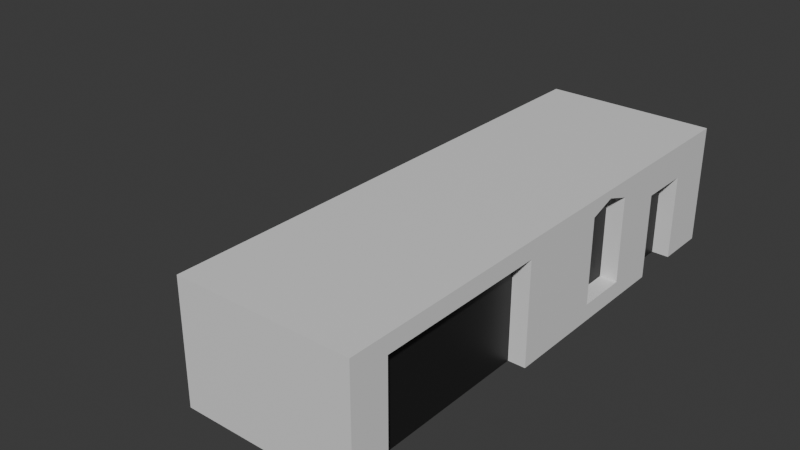 # Source: Edificio-2.blend  (saved by Blender 4.5.87; exported with 4.5.12 LTS)
import bpy
from mathutils import Matrix  # noqa: F401  (used for matrix-valued properties, if any)

bpy.ops.wm.read_factory_settings(use_empty=True)
scene = bpy.context.scene
scene.name = 'Scene'

# ---- collections
col_collection = bpy.data.collections.new('Collection'); scene.collection.children.link(col_collection)

# ---- materials (node trees are filled in below, after node groups)
mat_base = bpy.data.materials.new('BASE')
mat_ventanas_puertas = bpy.data.materials.new('Ventanas/Puertas')

# ---- material node trees
mat_base.use_nodes = True; mat_base.node_tree.nodes.clear()
_N = mat_base.node_tree.nodes; _L = mat_base.node_tree.links
n0 = _N.new('ShaderNodeBsdfPrincipled'); n0.name = 'Principled BSDF'; n0.location = (-200, 100)
n1 = _N.new('ShaderNodeOutputMaterial'); n1.name = 'Material Output'; n1.location = (200, 100)
_L.new(n0.outputs[0], n1.inputs[0])
n1.is_active_output = True
mat_ventanas_puertas.use_nodes = True; mat_ventanas_puertas.node_tree.nodes.clear()
_N = mat_ventanas_puertas.node_tree.nodes; _L = mat_ventanas_puertas.node_tree.links
n0 = _N.new('ShaderNodeBsdfPrincipled'); n0.name = 'Principled BSDF'; n0.location = (-200, 100)
n0.inputs[0].default_value = (0.01232, 0.01232, 0.01232, 1.0)
n1 = _N.new('ShaderNodeOutputMaterial'); n1.name = 'Material Output'; n1.location = (200, 100)
_L.new(n0.outputs[0], n1.inputs[0])
n1.is_active_output = True

# ---- world
world_world = bpy.data.worlds.new('World'); scene.world = world_world
world_world.use_nodes = True; world_world.node_tree.nodes.clear()
_N = world_world.node_tree.nodes; _L = world_world.node_tree.links
n0 = _N.new('ShaderNodeOutputWorld'); n0.name = 'World Output'; n0.location = (200, 100)
n1 = _N.new('ShaderNodeBackground'); n1.name = 'Background'; n1.location = (-200, 100)
n1.inputs[0].default_value = (0.05088, 0.05088, 0.05088, 1.0)
_L.new(n1.outputs[0], n0.inputs[0])
n0.is_active_output = True
world_world.color = (0.05088, 0.05088, 0.05088)
world_world.sun_shadow_jitter_overblur = 0.0

# ---- meshes
me_plane = bpy.data.meshes.new('Plane')
me_plane.from_pydata([(-1.0, -1.0, 0.0), (1.0, -1.0, 0.0), (-1.0, 1.0, 0.0), (1.0, 1.0, 0.0), (1.0, 0.0, 0.0), (1.0, 0.2, 0.0), (1.0, 0.4, 0.0), (1.0, 0.6, 0.0), (1.0, 0.8, 0.0), (0.0, -1.0, 0.0), (1.0, -0.85, 0.0), (0.0, 1.0, 0.0), (-1.0, 1.0, 0.0), (1.0, -1.0, 0.7), (0.0, 1.0, 0.7), (1.0, 1.0, 0.7), (-1.0, -1.0, 0.0), (1.0, -0.17, 0.0), (1.0, 0.2, 0.1), (1.0, 0.4, 0.1), (0.9, 0.2, 0.1), (0.9, 0.4, 0.1), (0.9, 0.2, 0.6), (0.9, 0.4, 0.6), (0.9, 0.3, 0.65), (1.0, 0.2, 0.6), (1.0, 0.4, 0.6), (1.0, 0.6, 0.5), (1.0, 0.8, 0.5), (0.9, 0.8, 0.0), (0.9, 0.6, 0.0), (1.0, 0.2, 0.6), (1.0, 0.4, 0.6), (1.0, 0.3, 0.65), (1.0, 0.0, 0.7), (0.9, 0.6, 0.5), (0.9, 0.8, 0.5), (1.0, 0.6, 0.7), (1.0, 0.6, 0.7), (1.0, 0.8, 0.7), (1.0, 1.0, 0.7), (1.0, 0.8, 0.7), (1.0, -0.85, 0.6), (1.0, -0.17, 0.6), (1.0, -1.0, 0.7), (1.0, 0.0, 0.7), (1.0, -0.85, 0.7), (1.0, -0.17, 0.7), (1.0, -0.85, 0.7), (1.0, -0.17, 0.7), (0.9, -0.85, 0.0), (0.9, -0.17, 0.0), (0.9, -0.85, 0.6), (0.9, -0.17, 0.6), (0.0, -1.0, 0.7)], [(16, 0), (2, 12)], [(11, 14, 15, 3), (1, 13, 54, 9), (18, 5, 6, 19), (20, 18, 19, 21), (3, 40, 41, 8), (37, 34, 4, 5, 25, 31, 33, 26, 6, 7), (20, 22, 25, 5), (23, 21, 6, 26), (27, 7, 30, 35), (29, 36, 35, 30), (24, 23, 32, 33), (22, 24, 33, 31), (24, 22, 20, 21, 23), (28, 39, 38, 27), (28, 27, 35, 36), (8, 28, 36, 29), (10, 46, 44, 1), (4, 45, 47, 17), (43, 49, 48, 42), (51, 53, 52, 50), (43, 53, 51, 17), (10, 50, 52, 42), (42, 52, 53, 43), (54, 13, 15, 14)])
me_plane.polygons.foreach_set('material_index', [0, 0, 0, 0, 0, 0, 0, 0, 0, 1, 0, 0, 1, 0, 0, 0, 0, 0, 0, 1, 0, 0, 0, 0])
_uv = me_plane.uv_layers.new(name='UVMap')
_uv.uv.foreach_set('vector', [0.5, 1.0, 0.5, 1.0, 1.0, 1.0, 1.0, 1.0, 1.0, 0.0, 1.0, 0.0, 0.5, 0.0, 0.5, 0.0, 1.0, 0.6, 1.0, 0.6, 1.0, 0.7, 1.0, 0.7, 1.0, 0.6, 1.0, 0.6, 1.0, 0.7, 1.0, 0.7, 1.0, 1.0, 1.0, 1.0, 1.0, 0.9, 1.0, 0.9, 1.0, 0.8, 1.0, 0.5, 1.0, 0.5, 1.0, 0.6, 1.0, 0.6, 1.0, 0.6, 1.0, 0.65, 1.0, 0.7, 1.0, 0.7, 1.0, 0.8, 1.0, 0.6, 1.0, 0.6, 1.0, 0.6, 1.0, 0.6, 1.0, 0.7, 1.0, 0.7, 1.0, 0.7, 1.0, 0.7, 0.0, 0.0, 0.0, 0.0, 0.0, 0.0, 0.0, 0.0, 1.0, 0.9, 1.0, 0.9, 1.0, 0.8, 1.0, 0.8, 1.0, 0.65, 1.0, 0.7, 1.0, 0.7, 1.0, 0.65, 1.0, 0.6, 1.0, 0.65, 1.0, 0.65, 1.0, 0.6, 1.0, 0.65, 1.0, 0.6, 1.0, 0.6, 1.0, 0.7, 1.0, 0.7, 1.0, 0.9, 1.0, 0.9, 1.0, 0.8, 1.0, 0.8, 1.0, 0.9, 1.0, 0.8, 1.0, 0.8, 1.0, 0.9, 0.0, 0.0, 0.0, 0.0, 0.0, 0.0, 0.0, 0.0, 1.0, 0.075, 1.0, 0.075, 1.0, 0.0, 1.0, 0.0, 1.0, 0.5, 1.0, 0.5, 1.0, 0.415, 1.0, 0.415, 1.0, 0.415, 1.0, 0.415, 1.0, 0.075, 1.0, 0.075, 1.0, 0.415, 1.0, 0.415, 1.0, 0.075, 1.0, 0.075, 0.0, 0.0, 0.0, 0.0, 0.0, 0.0, 0.0, 0.0, 0.0, 0.0, 0.0, 0.0, 0.0, 0.0, 0.0, 0.0, 1.0, 0.075, 1.0, 0.075, 1.0, 0.415, 1.0, 0.415, 0.5, 0.0, 1.0, 0.0, 1.0, 1.0, 0.5, 1.0])
me_plane.materials.append(mat_base)
me_plane.materials.append(mat_ventanas_puertas)
me_plane.update()

# ---- objects
ob_plane = bpy.data.objects.new('Plane', me_plane)

# ---- transforms, parenting, visibility, modifiers, constraints
ob_plane.location = (0.0, 0.0, 0.0)
ob_plane.scale = (2.0, 3.0, 2.0)

# ---- collection membership
col_collection.objects.link(ob_plane)

# ---- scene / render settings (as saved in the file)
scene.frame_start = 1; scene.frame_end = 250; scene.frame_set(1)
scene.render.engine = 'BLENDER_EEVEE_NEXT'
bpy.context.view_layer.update()

# ---- added for rendering (the .blend has no active camera and no usable light): camera, sun
cam_auto = bpy.data.cameras.new('AutoCamera')
cam_auto.lens = 50.0
cam_auto.sensor_width = 36.0
cam_auto.clip_end = 1000.0
ob_auto_camera = bpy.data.objects.new('AutoCamera', cam_auto)
scene.collection.objects.link(ob_auto_camera)
ob_auto_camera.location = (6.79647, -8.15576, 6.13717)
ob_auto_camera.rotation_euler = (1.09748, -7.21219e-08, 0.694738)
scene.camera = ob_auto_camera
light_auto_sun = bpy.data.lights.new('AutoSun', 'SUN')
light_auto_sun.energy = 3.0
light_auto_sun.angle = 0.0523599
ob_auto_sun = bpy.data.objects.new('AutoSun', light_auto_sun)
scene.collection.objects.link(ob_auto_sun)
ob_auto_sun.rotation_euler = (0.872665, 0.174533, 0.523599)
bpy.context.view_layer.update()
